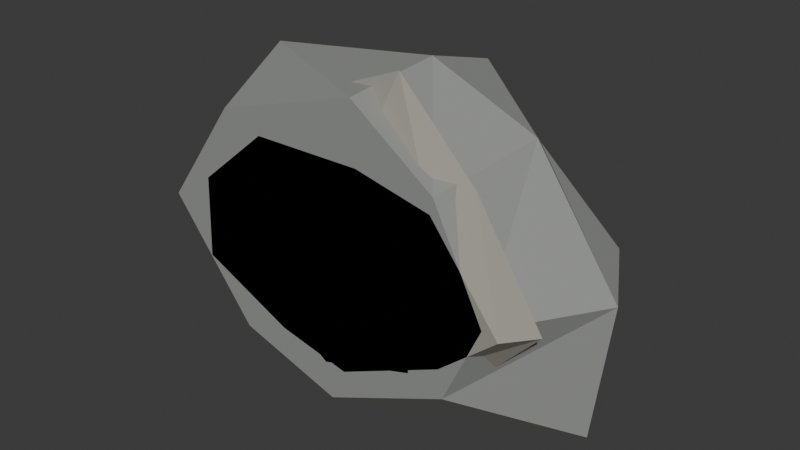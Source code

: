 # Source: rock_library.blend  (saved by Blender 4.2.67; exported with 4.5.12 LTS)
import bpy
from mathutils import Matrix  # noqa: F401  (used for matrix-valued properties, if any)

bpy.ops.wm.read_factory_settings(use_empty=True)
scene = bpy.context.scene
scene.name = 'Scene'

# ---- collections
col_collection = bpy.data.collections.new('Collection'); scene.collection.children.link(col_collection)

# ---- materials (node trees are filled in below, after node groups)
mat_mat_rock_small = bpy.data.materials.new('MAT_ROCK_SMALL')
mat_mat_rock_round = bpy.data.materials.new('MAT_ROCK_ROUND')
mat_mat_rock_angular = bpy.data.materials.new('MAT_ROCK_ANGULAR')
mat_mat_rock_flat = bpy.data.materials.new('MAT_ROCK_FLAT')
mat_mat_rock_large = bpy.data.materials.new('MAT_ROCK_LARGE')

# ---- material node trees
mat_mat_rock_small.use_nodes = True; mat_mat_rock_small.node_tree.nodes.clear()
_N = mat_mat_rock_small.node_tree.nodes; _L = mat_mat_rock_small.node_tree.links
n0 = _N.new('ShaderNodeBsdfPrincipled'); n0.name = 'Principled BSDF'; n0.location = (10, 300)
n0.inputs[0].default_value = (0.28, 0.31, 0.29, 1.0)
n0.inputs[2].default_value = 0.9
n1 = _N.new('ShaderNodeOutputMaterial'); n1.name = 'Material Output'; n1.location = (300, 300)
_L.new(n0.outputs[0], n1.inputs[0])
n1.is_active_output = True
mat_mat_rock_round.use_nodes = True; mat_mat_rock_round.node_tree.nodes.clear()
_N = mat_mat_rock_round.node_tree.nodes; _L = mat_mat_rock_round.node_tree.links
n0 = _N.new('ShaderNodeBsdfPrincipled'); n0.name = 'Principled BSDF'; n0.location = (10, 300)
n0.inputs[0].default_value = (0.31, 0.33, 0.31, 1.0)
n0.inputs[2].default_value = 0.9
n1 = _N.new('ShaderNodeOutputMaterial'); n1.name = 'Material Output'; n1.location = (300, 300)
_L.new(n0.outputs[0], n1.inputs[0])
n1.is_active_output = True
mat_mat_rock_angular.use_nodes = True; mat_mat_rock_angular.node_tree.nodes.clear()
_N = mat_mat_rock_angular.node_tree.nodes; _L = mat_mat_rock_angular.node_tree.links
n0 = _N.new('ShaderNodeBsdfPrincipled'); n0.name = 'Principled BSDF'; n0.location = (10, 300)
n0.inputs[0].default_value = (0.36, 0.31, 0.27, 1.0)
n0.inputs[2].default_value = 0.9
n1 = _N.new('ShaderNodeOutputMaterial'); n1.name = 'Material Output'; n1.location = (300, 300)
_L.new(n0.outputs[0], n1.inputs[0])
n1.is_active_output = True
mat_mat_rock_flat.use_nodes = True; mat_mat_rock_flat.node_tree.nodes.clear()
_N = mat_mat_rock_flat.node_tree.nodes; _L = mat_mat_rock_flat.node_tree.links
n0 = _N.new('ShaderNodeBsdfPrincipled'); n0.name = 'Principled BSDF'; n0.location = (10, 300)
n0.inputs[0].default_value = (0.34, 0.32, 0.28, 1.0)
n0.inputs[2].default_value = 0.9
n1 = _N.new('ShaderNodeOutputMaterial'); n1.name = 'Material Output'; n1.location = (300, 300)
_L.new(n0.outputs[0], n1.inputs[0])
n1.is_active_output = True
mat_mat_rock_large.use_nodes = True; mat_mat_rock_large.node_tree.nodes.clear()
_N = mat_mat_rock_large.node_tree.nodes; _L = mat_mat_rock_large.node_tree.links
n0 = _N.new('ShaderNodeBsdfPrincipled'); n0.name = 'Principled BSDF'; n0.location = (10, 300)
n0.inputs[0].default_value = (0.29, 0.3, 0.28, 1.0)
n0.inputs[2].default_value = 0.9
n1 = _N.new('ShaderNodeOutputMaterial'); n1.name = 'Material Output'; n1.location = (300, 300)
_L.new(n0.outputs[0], n1.inputs[0])
n1.is_active_output = True

# ---- world
world_world = bpy.data.worlds.new('World'); scene.world = world_world
world_world.use_nodes = True; world_world.node_tree.nodes.clear()
_N = world_world.node_tree.nodes; _L = world_world.node_tree.links
n0 = _N.new('ShaderNodeOutputWorld'); n0.name = 'World Output'; n0.location = (300, 300)
n1 = _N.new('ShaderNodeBackground'); n1.name = 'Background'; n1.location = (10, 300)
n1.inputs[0].default_value = (0.05088, 0.05088, 0.05088, 1.0)
_L.new(n1.outputs[0], n0.inputs[0])
n0.is_active_output = True
world_world.color = (0.05088, 0.05088, 0.05088)
world_world.sun_shadow_jitter_overblur = 0.0

# ---- meshes
me_rock_small_mesh = bpy.data.meshes.new('ROCK_SMALL_MESH')
me_rock_small_mesh.from_pydata([(0.4491, 0.0, -0.04997), (0.2451, 0.0, 0.2189), (-0.08785, 0.0, 0.3851), (-0.4021, 0.0, 0.1488), (-0.3271, 0.0, -0.1058), (-0.1328, 0.0, -0.3437), (0.2275, 0.0, -0.2881), (0.5156, 0.1974, -0.05737), (0.4531, 0.1974, 0.4046), (-0.08777, 0.1974, 0.3847), (-0.3991, 0.1974, 0.1477), (-0.5961, 0.1974, -0.1928), (-0.1654, 0.1974, -0.4281), (0.2682, 0.1974, -0.3397), (0.3135, 0.3612, -0.03488), (0.2243, 0.3612, 0.2002), (-0.07863, 0.3612, 0.3446), (-0.2757, 0.3612, 0.102), (-0.2816, 0.3612, -0.09107), (-0.1122, 0.3612, -0.2906), (0.1964, 0.3612, -0.2487), (0.05989, 0.42, 0.03902), (0.0, 0.0, 0.0)], [], [(0, 1, 8), (0, 8, 7), (1, 2, 9), (1, 9, 8), (2, 3, 10), (2, 10, 9), (3, 4, 11), (3, 11, 10), (4, 5, 12), (4, 12, 11), (5, 6, 13), (5, 13, 12), (6, 0, 7), (6, 7, 13), (7, 8, 15), (7, 15, 14), (8, 9, 16), (8, 16, 15), (9, 10, 17), (9, 17, 16), (10, 11, 18), (10, 18, 17), (11, 12, 19), (11, 19, 18), (12, 13, 20), (12, 20, 19), (13, 7, 14), (13, 14, 20), (14, 15, 21), (22, 1, 0), (15, 16, 21), (22, 2, 1), (16, 17, 21), (22, 3, 2), (17, 18, 21), (22, 4, 3), (18, 19, 21), (22, 5, 4), (19, 20, 21), (22, 6, 5), (20, 14, 21), (22, 0, 6)])
me_rock_small_mesh.materials.append(mat_mat_rock_small)
me_rock_small_mesh.update()
me_rock_round_mesh = bpy.data.meshes.new('ROCK_ROUND_MESH')
me_rock_round_mesh.from_pydata([(0.5396, 0.0, -0.01895), (0.4042, 0.0, 0.3552), (0.007296, 0.0, 0.5518), (-0.5406, 0.0, 0.5344), (-0.6653, 0.0, -0.001961), (-0.4963, 0.0, -0.4276), (-0.09342, 0.0, -0.7097), (0.5393, 0.0, -0.5127), (0.9057, 0.3196, -0.0318), (0.5649, 0.3196, 0.4964), (0.01072, 0.3196, 0.8112), (-0.5634, 0.3196, 0.5569), (-1.047, 0.3196, -0.003086), (-0.5188, 0.3196, -0.4469), (-0.09963, 0.3196, -0.7569), (0.6571, 0.3196, -0.6246), (0.5781, 0.5848, -0.0203), (0.4094, 0.5848, 0.3597), (0.007409, 0.5848, 0.5603), (-0.3364, 0.5848, 0.3325), (-0.6329, 0.5848, -0.001866), (-0.4721, 0.5848, -0.4067), (-0.05362, 0.5848, -0.4073), (0.3584, 0.5848, -0.3407), (-0.02963, 0.68, -0.02291), (0.0, 0.0, 0.0)], [], [(0, 1, 9), (0, 9, 8), (1, 2, 10), (1, 10, 9), (2, 3, 11), (2, 11, 10), (3, 4, 12), (3, 12, 11), (4, 5, 13), (4, 13, 12), (5, 6, 14), (5, 14, 13), (6, 7, 15), (6, 15, 14), (7, 0, 8), (7, 8, 15), (8, 9, 17), (8, 17, 16), (9, 10, 18), (9, 18, 17), (10, 11, 19), (10, 19, 18), (11, 12, 20), (11, 20, 19), (12, 13, 21), (12, 21, 20), (13, 14, 22), (13, 22, 21), (14, 15, 23), (14, 23, 22), (15, 8, 16), (15, 16, 23), (16, 17, 24), (25, 1, 0), (17, 18, 24), (25, 2, 1), (18, 19, 24), (25, 3, 2), (19, 20, 24), (25, 4, 3), (20, 21, 24), (25, 5, 4), (21, 22, 24), (25, 6, 5), (22, 23, 24), (25, 7, 6), (23, 16, 24), (25, 0, 7)])
me_rock_round_mesh.materials.append(mat_mat_rock_round)
me_rock_round_mesh.update()
me_rock_angular_mesh = bpy.data.meshes.new('ROCK_ANGULAR_MESH')
me_rock_angular_mesh.from_pydata([(0.8614, 0.0, -0.03262), (0.3758, 0.0, 0.4308), (-0.3705, 0.0, 0.4082), (-0.7709, 0.0, 0.005171), (-0.4584, 0.0, -0.5532), (0.3433, 0.0, -0.396), (1.057, 0.4465, -0.04004), (0.5451, 0.4465, 0.6248), (-0.5923, 0.4465, 0.6525), (-1.096, 0.4465, 0.007354), (-0.6199, 0.4465, -0.748), (0.6603, 0.4465, -0.7616), (0.7287, 0.817, -0.0276), (0.3116, 0.817, 0.3571), (-0.4211, 0.817, 0.464), (-0.813, 0.817, 0.005454), (-0.3361, 0.817, -0.4055), (0.3959, 0.817, -0.4567), (0.1061, 0.95, 0.08225), (0.0, 0.0, 0.0)], [], [(0, 1, 7), (0, 7, 6), (1, 2, 8), (1, 8, 7), (2, 3, 9), (2, 9, 8), (3, 4, 10), (3, 10, 9), (4, 5, 11), (4, 11, 10), (5, 0, 6), (5, 6, 11), (6, 7, 13), (6, 13, 12), (7, 8, 14), (7, 14, 13), (8, 9, 15), (8, 15, 14), (9, 10, 16), (9, 16, 15), (10, 11, 17), (10, 17, 16), (11, 6, 12), (11, 12, 17), (12, 13, 18), (19, 1, 0), (13, 14, 18), (19, 2, 1), (14, 15, 18), (19, 3, 2), (15, 16, 18), (19, 4, 3), (16, 17, 18), (19, 5, 4), (17, 12, 18), (19, 0, 5)])
me_rock_angular_mesh.materials.append(mat_mat_rock_angular)
me_rock_angular_mesh.update()
me_rock_flat_mesh = bpy.data.meshes.new('ROCK_FLAT_MESH')
me_rock_flat_mesh.from_pydata([(1.131, 0.0, -0.07002), (0.6779, 0.0, 0.5192), (0.1711, 0.0, 0.6312), (-0.5634, 0.0, 0.6236), (-1.037, 0.0, 0.2249), (-1.061, 0.0, -0.3186), (-0.4381, 0.0, -0.6112), (0.05121, 0.0, -0.7189), (0.7474, 0.0, -0.3953), (1.272, 0.1974, -0.07871), (0.8225, 0.1974, 0.63), (0.3134, 0.1974, 1.156), (-0.6782, 0.1974, 0.7507), (-1.298, 0.1974, 0.2815), (-1.015, 0.1974, -0.3048), (-0.7095, 0.1974, -0.9899), (0.06152, 0.1974, -0.8636), (0.8995, 0.1974, -0.4757), (0.8417, 0.3612, -0.0521), (0.6925, 0.3612, 0.5304), (0.1804, 0.3612, 0.6657), (-0.5268, 0.3612, 0.583), (-0.7874, 0.3612, 0.1708), (-0.9292, 0.3612, -0.279), (-0.3628, 0.3612, -0.5061), (0.03709, 0.3612, -0.5207), (0.7126, 0.3612, -0.3769), (0.002179, 0.42, -0.07617), (0.0, 0.0, 0.0)], [], [(0, 1, 10), (0, 10, 9), (1, 2, 11), (1, 11, 10), (2, 3, 12), (2, 12, 11), (3, 4, 13), (3, 13, 12), (4, 5, 14), (4, 14, 13), (5, 6, 15), (5, 15, 14), (6, 7, 16), (6, 16, 15), (7, 8, 17), (7, 17, 16), (8, 0, 9), (8, 9, 17), (9, 10, 19), (9, 19, 18), (10, 11, 20), (10, 20, 19), (11, 12, 21), (11, 21, 20), (12, 13, 22), (12, 22, 21), (13, 14, 23), (13, 23, 22), (14, 15, 24), (14, 24, 23), (15, 16, 25), (15, 25, 24), (16, 17, 26), (16, 26, 25), (17, 9, 18), (17, 18, 26), (18, 19, 27), (28, 1, 0), (19, 20, 27), (28, 2, 1), (20, 21, 27), (28, 3, 2), (21, 22, 27), (28, 4, 3), (22, 23, 27), (28, 5, 4), (23, 24, 27), (28, 6, 5), (24, 25, 27), (28, 7, 6), (25, 26, 27), (28, 8, 7), (26, 18, 27), (28, 0, 8)])
me_rock_flat_mesh.materials.append(mat_mat_rock_flat)
me_rock_flat_mesh.update()
me_rock_large_mesh = bpy.data.meshes.new('ROCK_LARGE_MESH')
me_rock_large_mesh.from_pydata([(1.027, 0.0, -0.03827), (0.698, 0.0, 0.6233), (0.1422, 0.0, 1.025), (-0.8372, 0.0, 0.7258), (-1.339, 0.0, 0.02959), (-0.7567, 0.0, -0.7222), (-0.04831, 0.0, -0.9483), (0.7811, 0.0, -0.5771), (1.433, 0.6815, -0.05338), (0.866, 0.6815, 0.7734), (0.1496, 0.6815, 1.078), (-1.057, 0.6815, 0.9159), (-1.677, 0.6815, 0.03705), (-1.119, 0.6815, -1.068), (-0.06757, 0.6815, -1.326), (1.322, 0.6815, -0.9765), (1.116, 1.247, -0.04158), (0.5341, 1.247, 0.477), (0.1263, 1.247, 0.9101), (-0.6785, 1.247, 0.5881), (-0.9915, 1.247, 0.02191), (-0.5344, 1.247, -0.51), (-0.03453, 1.247, -0.6779), (0.607, 1.247, -0.4485), (-0.1615, 1.45, 0.08822), (0.0, 0.0, 0.0)], [], [(0, 1, 9), (0, 9, 8), (1, 2, 10), (1, 10, 9), (2, 3, 11), (2, 11, 10), (3, 4, 12), (3, 12, 11), (4, 5, 13), (4, 13, 12), (5, 6, 14), (5, 14, 13), (6, 7, 15), (6, 15, 14), (7, 0, 8), (7, 8, 15), (8, 9, 17), (8, 17, 16), (9, 10, 18), (9, 18, 17), (10, 11, 19), (10, 19, 18), (11, 12, 20), (11, 20, 19), (12, 13, 21), (12, 21, 20), (13, 14, 22), (13, 22, 21), (14, 15, 23), (14, 23, 22), (15, 8, 16), (15, 16, 23), (16, 17, 24), (25, 1, 0), (17, 18, 24), (25, 2, 1), (18, 19, 24), (25, 3, 2), (19, 20, 24), (25, 4, 3), (20, 21, 24), (25, 5, 4), (21, 22, 24), (25, 6, 5), (22, 23, 24), (25, 7, 6), (23, 16, 24), (25, 0, 7)])
me_rock_large_mesh.materials.append(mat_mat_rock_large)
me_rock_large_mesh.update()

# ---- objects
ob_rock_small = bpy.data.objects.new('ROCK_SMALL', me_rock_small_mesh)
ob_rock_round = bpy.data.objects.new('ROCK_ROUND', me_rock_round_mesh)
ob_rock_angular = bpy.data.objects.new('ROCK_ANGULAR', me_rock_angular_mesh)
ob_rock_flat = bpy.data.objects.new('ROCK_FLAT', me_rock_flat_mesh)
ob_rock_large = bpy.data.objects.new('ROCK_LARGE', me_rock_large_mesh)

# ---- transforms, parenting, visibility, modifiers, constraints
ob_rock_small.location = (0.0, 0.0, 0.0)
ob_rock_round.location = (0.0, 0.0, 0.0)
ob_rock_angular.location = (0.0, 0.0, 0.0)
ob_rock_flat.location = (0.0, 0.0, 0.0)
ob_rock_large.location = (0.0, 0.0, 0.0)

# ---- collection membership
col_collection.objects.link(ob_rock_small)
col_collection.objects.link(ob_rock_round)
col_collection.objects.link(ob_rock_angular)
col_collection.objects.link(ob_rock_flat)
col_collection.objects.link(ob_rock_large)

# ---- scene / render settings (as saved in the file)
scene.frame_start = 1; scene.frame_end = 250; scene.frame_set(1)
scene.render.engine = 'BLENDER_EEVEE_NEXT'
bpy.context.view_layer.update()

# ---- added for rendering (the .blend has no active camera and no usable light): camera, sun
cam_auto = bpy.data.cameras.new('AutoCamera')
cam_auto.lens = 50.0
cam_auto.sensor_width = 36.0
cam_auto.clip_end = 1000.0
ob_auto_camera = bpy.data.objects.new('AutoCamera', cam_auto)
scene.collection.objects.link(ob_auto_camera)
ob_auto_camera.location = (3.79628, -3.97699, 3.04941)
ob_auto_camera.rotation_euler = (1.09748, -7.21219e-08, 0.694738)
scene.camera = ob_auto_camera
light_auto_sun = bpy.data.lights.new('AutoSun', 'SUN')
light_auto_sun.energy = 3.0
light_auto_sun.angle = 0.0523599
ob_auto_sun = bpy.data.objects.new('AutoSun', light_auto_sun)
scene.collection.objects.link(ob_auto_sun)
ob_auto_sun.rotation_euler = (0.872665, 0.174533, 0.523599)
bpy.context.view_layer.update()
